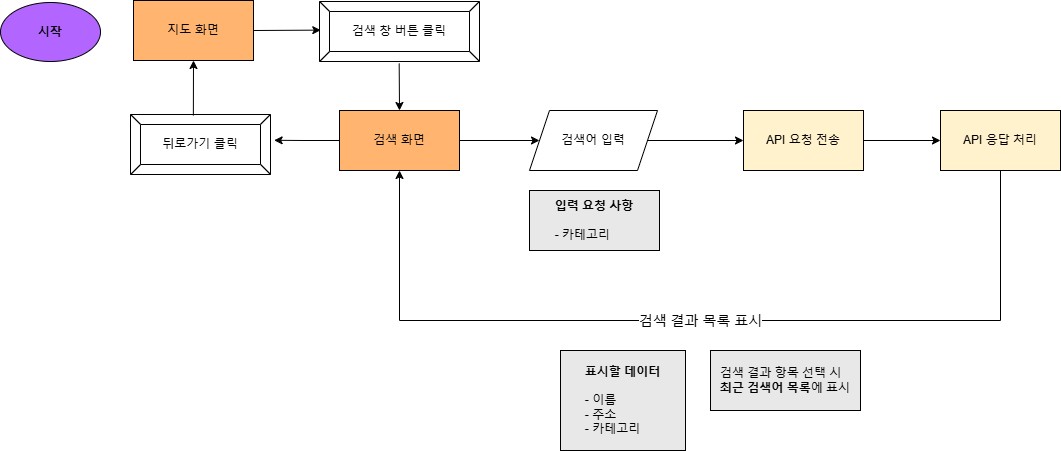

The diagram above was exported from draw.io. Its source (the exported page's mxGraphModel, read from the mxfile embedded in the PNG):
<mxGraphModel dx="2014" dy="446" grid="1" gridSize="10" guides="1" tooltips="1" connect="1" arrows="1" fold="1" page="1" pageScale="1" pageWidth="980" pageHeight="1390" math="0" shadow="0">
  <root>
    <mxCell id="0" />
    <mxCell id="1" parent="0" />
    <mxCell id="NM8jGUpbKMdNCUdJZwFr-3" value="" style="endArrow=classic;html=1;rounded=0;exitX=1;exitY=0.5;exitDx=0;exitDy=0;entryX=0.008;entryY=0.477;entryDx=0;entryDy=0;entryPerimeter=0;" parent="1" source="NM8jGUpbKMdNCUdJZwFr-5" target="NM8jGUpbKMdNCUdJZwFr-6" edge="1">
      <mxGeometry width="50" height="50" relative="1" as="geometry">
        <mxPoint x="392.9999999999999" y="149.99999999999997" as="sourcePoint" />
        <mxPoint x="333" y="160" as="targetPoint" />
      </mxGeometry>
    </mxCell>
    <mxCell id="NM8jGUpbKMdNCUdJZwFr-5" value="지도 화면" style="rounded=0;whiteSpace=wrap;html=1;fillColor=#FFB570;" parent="1" vertex="1">
      <mxGeometry x="103" y="80" width="120" height="60" as="geometry" />
    </mxCell>
    <mxCell id="NM8jGUpbKMdNCUdJZwFr-6" value="검색 창 버튼 클릭" style="labelPosition=center;verticalLabelPosition=middle;align=center;html=1;shape=mxgraph.basic.button;dx=10;whiteSpace=wrap;" parent="1" vertex="1">
      <mxGeometry x="289" y="81" width="160" height="60" as="geometry" />
    </mxCell>
    <mxCell id="NM8jGUpbKMdNCUdJZwFr-7" value="검색 화면" style="rounded=0;whiteSpace=wrap;html=1;fillColor=#FFB570;" parent="1" vertex="1">
      <mxGeometry x="309" y="190" width="120" height="60" as="geometry" />
    </mxCell>
    <mxCell id="NM8jGUpbKMdNCUdJZwFr-8" value="" style="endArrow=classic;html=1;rounded=0;entryX=0.5;entryY=0;entryDx=0;entryDy=0;exitX=0.498;exitY=1.033;exitDx=0;exitDy=0;exitPerimeter=0;" parent="1" source="NM8jGUpbKMdNCUdJZwFr-6" target="NM8jGUpbKMdNCUdJZwFr-7" edge="1">
      <mxGeometry width="50" height="50" relative="1" as="geometry">
        <mxPoint x="201" y="274" as="sourcePoint" />
        <mxPoint x="509" y="300" as="targetPoint" />
      </mxGeometry>
    </mxCell>
    <mxCell id="NM8jGUpbKMdNCUdJZwFr-9" value="검색어 입력" style="shape=parallelogram;perimeter=parallelogramPerimeter;whiteSpace=wrap;html=1;fixedSize=1;" parent="1" vertex="1">
      <mxGeometry x="499" y="190" width="128" height="60" as="geometry" />
    </mxCell>
    <mxCell id="NM8jGUpbKMdNCUdJZwFr-10" value="" style="endArrow=classic;html=1;rounded=0;exitX=1;exitY=0.5;exitDx=0;exitDy=0;entryX=0;entryY=0.5;entryDx=0;entryDy=0;" parent="1" source="NM8jGUpbKMdNCUdJZwFr-7" target="NM8jGUpbKMdNCUdJZwFr-9" edge="1">
      <mxGeometry width="50" height="50" relative="1" as="geometry">
        <mxPoint x="459" y="350" as="sourcePoint" />
        <mxPoint x="509" y="300" as="targetPoint" />
      </mxGeometry>
    </mxCell>
    <mxCell id="NM8jGUpbKMdNCUdJZwFr-11" value="뒤로가기 클릭" style="labelPosition=center;verticalLabelPosition=middle;align=center;html=1;shape=mxgraph.basic.button;dx=10;whiteSpace=wrap;" parent="1" vertex="1">
      <mxGeometry x="100" y="194" width="140" height="60" as="geometry" />
    </mxCell>
    <mxCell id="NM8jGUpbKMdNCUdJZwFr-13" style="edgeStyle=orthogonalEdgeStyle;rounded=0;orthogonalLoop=1;jettySize=auto;html=1;exitX=0;exitY=0.5;exitDx=0;exitDy=0;entryX=1.026;entryY=0.43;entryDx=0;entryDy=0;entryPerimeter=0;" parent="1" source="NM8jGUpbKMdNCUdJZwFr-7" target="NM8jGUpbKMdNCUdJZwFr-11" edge="1">
      <mxGeometry relative="1" as="geometry" />
    </mxCell>
    <mxCell id="NM8jGUpbKMdNCUdJZwFr-17" value="" style="endArrow=classic;html=1;rounded=0;exitX=0.449;exitY=0.017;exitDx=0;exitDy=0;exitPerimeter=0;entryX=0.5;entryY=1;entryDx=0;entryDy=0;" parent="1" source="NM8jGUpbKMdNCUdJZwFr-11" target="NM8jGUpbKMdNCUdJZwFr-5" edge="1">
      <mxGeometry width="50" height="50" relative="1" as="geometry">
        <mxPoint x="473" y="250" as="sourcePoint" />
        <mxPoint x="523" y="200" as="targetPoint" />
      </mxGeometry>
    </mxCell>
    <mxCell id="NM8jGUpbKMdNCUdJZwFr-18" value="API 요청 전송" style="rounded=0;whiteSpace=wrap;html=1;fillColor=#FFF2CC;" parent="1" vertex="1">
      <mxGeometry x="713" y="190" width="120" height="60" as="geometry" />
    </mxCell>
    <mxCell id="NM8jGUpbKMdNCUdJZwFr-19" value="" style="endArrow=classic;html=1;rounded=0;exitX=1;exitY=0.5;exitDx=0;exitDy=0;entryX=0;entryY=0.5;entryDx=0;entryDy=0;" parent="1" source="NM8jGUpbKMdNCUdJZwFr-9" target="NM8jGUpbKMdNCUdJZwFr-18" edge="1">
      <mxGeometry width="50" height="50" relative="1" as="geometry">
        <mxPoint x="633" y="220" as="sourcePoint" />
        <mxPoint x="683" y="170" as="targetPoint" />
      </mxGeometry>
    </mxCell>
    <mxCell id="NM8jGUpbKMdNCUdJZwFr-22" value="&lt;div style=&quot;text-align: left;&quot;&gt;&lt;b style=&quot;background-color: initial;&quot;&gt;입력 요청 사항&lt;/b&gt;&lt;/div&gt;&lt;div&gt;&lt;br&gt;&lt;div style=&quot;text-align: left;&quot;&gt;- 카테고리&lt;/div&gt;&lt;/div&gt;" style="rounded=0;whiteSpace=wrap;html=1;fillColor=#E8E8E8;" parent="1" vertex="1">
      <mxGeometry x="499" y="270" width="130" height="60" as="geometry" />
    </mxCell>
    <mxCell id="NM8jGUpbKMdNCUdJZwFr-23" value="&lt;b&gt;시작&lt;/b&gt;" style="ellipse;whiteSpace=wrap;html=1;fillColor=#B266FF;" parent="1" vertex="1">
      <mxGeometry x="-30" y="82" width="100" height="59" as="geometry" />
    </mxCell>
    <mxCell id="NM8jGUpbKMdNCUdJZwFr-24" value="API 응답 처리" style="rounded=0;whiteSpace=wrap;html=1;fillColor=#FFF2CC;" parent="1" vertex="1">
      <mxGeometry x="910" y="190" width="120" height="60" as="geometry" />
    </mxCell>
    <mxCell id="NM8jGUpbKMdNCUdJZwFr-25" value="" style="endArrow=classic;html=1;rounded=0;exitX=1;exitY=0.5;exitDx=0;exitDy=0;entryX=0;entryY=0.5;entryDx=0;entryDy=0;" parent="1" source="NM8jGUpbKMdNCUdJZwFr-18" target="NM8jGUpbKMdNCUdJZwFr-24" edge="1">
      <mxGeometry width="50" height="50" relative="1" as="geometry">
        <mxPoint x="760" y="280" as="sourcePoint" />
        <mxPoint x="810" y="230" as="targetPoint" />
      </mxGeometry>
    </mxCell>
    <mxCell id="NM8jGUpbKMdNCUdJZwFr-38" value="&lt;div style=&quot;text-align: left;&quot;&gt;&lt;b&gt;표시할 데이터&lt;/b&gt;&lt;/div&gt;&lt;div style=&quot;text-align: left;&quot;&gt;&lt;b&gt;&lt;br&gt;&lt;/b&gt;&lt;/div&gt;&lt;div style=&quot;text-align: left;&quot;&gt;- 이름&lt;/div&gt;&lt;div style=&quot;text-align: left;&quot;&gt;- 주소&lt;/div&gt;&lt;div style=&quot;text-align: left;&quot;&gt;- 카테고리&lt;/div&gt;" style="rounded=0;whiteSpace=wrap;html=1;fillColor=#E8E8E8;" parent="1" vertex="1">
      <mxGeometry x="530" y="430" width="125" height="100" as="geometry" />
    </mxCell>
    <mxCell id="NM8jGUpbKMdNCUdJZwFr-40" value="" style="endArrow=classic;html=1;rounded=0;exitX=0.5;exitY=1;exitDx=0;exitDy=0;entryX=0.5;entryY=1;entryDx=0;entryDy=0;" parent="1" source="NM8jGUpbKMdNCUdJZwFr-24" target="NM8jGUpbKMdNCUdJZwFr-7" edge="1">
      <mxGeometry relative="1" as="geometry">
        <mxPoint x="700" y="250" as="sourcePoint" />
        <mxPoint x="360" y="400" as="targetPoint" />
        <Array as="points">
          <mxPoint x="970" y="400" />
          <mxPoint x="369" y="400" />
        </Array>
      </mxGeometry>
    </mxCell>
    <mxCell id="NM8jGUpbKMdNCUdJZwFr-41" value="&lt;font style=&quot;font-size: 14px;&quot;&gt;검색 결과 목록 표시&lt;/font&gt;" style="edgeLabel;resizable=0;html=1;;align=center;verticalAlign=middle;" parent="NM8jGUpbKMdNCUdJZwFr-40" connectable="0" vertex="1">
      <mxGeometry relative="1" as="geometry" />
    </mxCell>
    <mxCell id="nsw6k8w5vuIfT1pyn-rQ-1" value="&lt;div style=&quot;text-align: left;&quot;&gt;검색 결과 항목 선택 시&amp;nbsp;&lt;/div&gt;&lt;div style=&quot;text-align: left;&quot;&gt;&lt;b&gt;최근 검색어 목록&lt;/b&gt;에 표시&lt;/div&gt;" style="rounded=0;whiteSpace=wrap;html=1;fillColor=#E8E8E8;" vertex="1" parent="1">
      <mxGeometry x="680" y="430" width="150" height="60" as="geometry" />
    </mxCell>
  </root>
</mxGraphModel>